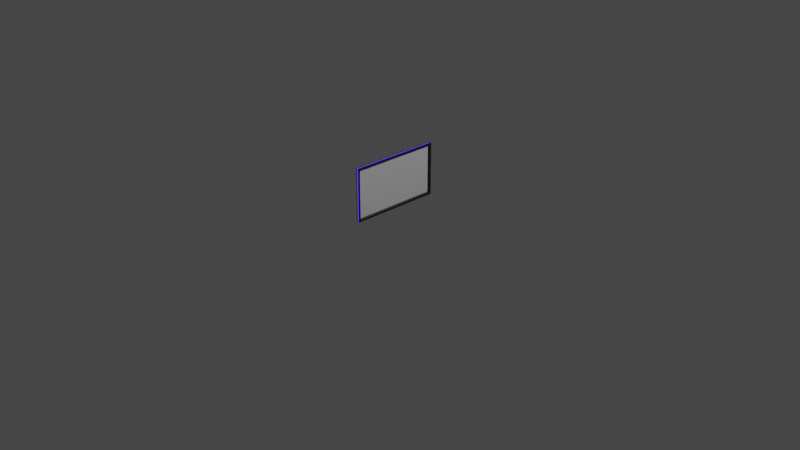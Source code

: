 # Source: Monitor.blend  (saved by Blender 2.91.10; exported with 4.5.12 LTS)
import bpy
from mathutils import Matrix  # noqa: F401  (used for matrix-valued properties, if any)

bpy.ops.wm.read_factory_settings(use_empty=True)
scene = bpy.context.scene
scene.name = 'Scene'

# ---- collections
col_collection = bpy.data.collections.new('Collection'); scene.collection.children.link(col_collection)

# ---- materials (node trees are filled in below, after node groups)
mat_monitior_color1 = bpy.data.materials.new('Monitior_Color1')
mat_monitior_color1.alpha_threshold = 0.0
mat_monitior_color1.use_transparent_shadow = False
mat_monitior_color1.line_color = (0.0, 0.0, 0.0, 1.0)
mat_monitor_color2 = bpy.data.materials.new('Monitor_Color2')
mat_monitor_color2.use_transparent_shadow = False
mat_monitor_light = bpy.data.materials.new('Monitor_light')
mat_monitor_light.use_transparent_shadow = False

# ---- material node trees
mat_monitior_color1.use_nodes = True; mat_monitior_color1.node_tree.nodes.clear()
_N = mat_monitior_color1.node_tree.nodes; _L = mat_monitior_color1.node_tree.links
n0 = _N.new('ShaderNodeOutputMaterial'); n0.name = 'Material Output'; n0.location = (300, 300)
n1 = _N.new('ShaderNodeBsdfPrincipled'); n1.name = 'Principled BSDF'; n1.location = (10, 300)
n1.distribution = 'GGX'
n1.subsurface_method = 'BURLEY'
n1.inputs[0].default_value = (0.4969, 0.4969, 0.4969, 1.0)
n1.inputs[2].default_value = 0.4
n1.inputs[3].default_value = 1.45
n1.inputs[27].default_value = (0.0, 0.0, 0.0, 1.0)
n1.inputs[28].default_value = 1.0
_L.new(n1.outputs[0], n0.inputs[0])
n0.is_active_output = True
mat_monitor_color2.use_nodes = True; mat_monitor_color2.node_tree.nodes.clear()
_N = mat_monitor_color2.node_tree.nodes; _L = mat_monitor_color2.node_tree.links
n0 = _N.new('ShaderNodeBsdfPrincipled'); n0.name = 'Principled BSDF'; n0.location = (10, 300)
n0.distribution = 'GGX'
n0.subsurface_method = 'BURLEY'
n0.inputs[0].default_value = (0.007194, 0.007194, 0.007194, 1.0)
n0.inputs[3].default_value = 1.45
n0.inputs[27].default_value = (0.0, 0.0, 0.0, 1.0)
n0.inputs[28].default_value = 1.0
n1 = _N.new('ShaderNodeOutputMaterial'); n1.name = 'Material Output'; n1.location = (300, 300)
_L.new(n0.outputs[0], n1.inputs[0])
n1.is_active_output = True
mat_monitor_light.use_nodes = True; mat_monitor_light.node_tree.nodes.clear()
_N = mat_monitor_light.node_tree.nodes; _L = mat_monitor_light.node_tree.links
n0 = _N.new('ShaderNodeOutputMaterial'); n0.name = 'Material Output'; n0.location = (300, 300)
n1 = _N.new('ShaderNodeEmission'); n1.name = 'Emission'; n1.location = (10, 300)
n1.inputs[0].default_value = (0.02583, 0.01201, 0.3438, 1.0)
n1.inputs[1].default_value = 6.0
_L.new(n1.outputs[0], n0.inputs[0])
n0.is_active_output = True

# ---- world
world_world = bpy.data.worlds.new('World'); scene.world = world_world
world_world.use_nodes = True; world_world.node_tree.nodes.clear()
_N = world_world.node_tree.nodes; _L = world_world.node_tree.links
n0 = _N.new('ShaderNodeOutputWorld'); n0.name = 'World Output'; n0.location = (300, 300)
n1 = _N.new('ShaderNodeBackground'); n1.name = 'Background'; n1.location = (10, 300)
n1.inputs[0].default_value = (0.05088, 0.05088, 0.05088, 1.0)
_L.new(n1.outputs[0], n0.inputs[0])
n0.is_active_output = True
world_world.color = (0.05088, 0.05088, 0.05088)
world_world.use_sun_shadow = False
world_world.sun_shadow_jitter_overblur = 0.0

# ---- cameras
cam_camera = bpy.data.cameras.new('Camera')
cam_camera.clip_end = 100.0
cam_camera.ortho_scale = 7.314

# ---- lights
light_light = bpy.data.lights.new('Light', 'POINT')
light_light.transmission_factor = 0.0
light_light.energy = 1000.0
light_light.shadow_soft_size = 0.1
light_light.shadow_maximum_resolution = 0.006
light_light.use_absolute_resolution = True

# ---- meshes
me_cube = bpy.data.meshes.new('Cube')
me_cube.from_pydata([(0.05944, 0.4953, 0.2882), (0.05944, 0.4953, -0.2882), (0.05944, -0.4953, 0.2882), (0.05944, -0.4953, -0.2882), (0.07823, 0.4953, 0.2882), (0.08358, 0.4953, -0.2882), (0.07823, -0.4953, 0.2882), (0.07823, -0.4953, -0.2882), (0.06704, 0.4652, 0.258), (0.06704, 0.4652, -0.258), (0.06704, -0.4652, 0.258), (0.06704, -0.4652, -0.258), (0.08358, 0.4737, 0.2666), (0.07499, 0.4652, 0.258), (0.07499, 0.4652, -0.258), (0.08358, 0.4737, -0.2666), (0.07499, -0.4652, 0.258), (0.08358, -0.4737, 0.2666), (0.08358, -0.4737, -0.2666), (0.07499, -0.4652, -0.258), (0.05409, 0.4953, -0.2882), (0.05409, -0.4953, -0.2882), (0.08358, 0.4953, 0.2882), (0.07823, 0.4953, -0.2882), (0.05409, -0.4953, 0.2882), (0.08358, -0.4953, 0.2882), (0.08358, -0.4953, -0.2882), (0.05409, 0.4953, 0.2882), (0.07808, 0.4874, -0.2836), (0.05959, 0.4874, -0.2836), (0.07808, -0.4874, 0.2836), (0.05959, -0.4874, 0.2836), (0.05959, -0.4874, -0.2836), (0.07808, -0.4874, -0.2836), (0.05959, 0.4874, 0.2836), (0.07808, 0.4874, 0.2836), (0.03986, 0.07766, -0.05776), (0.04149, 0.1003, -0.03871), (0.0576, 0.1037, -0.05777), (0.03986, -0.07766, -0.05776), (0.0576, -0.1037, -0.05777), (0.04149, -0.1003, -0.03871), (0.04149, -0.1003, 0.03871), (0.0576, -0.1037, 0.05777), (0.03986, -0.07766, 0.05776), (0.04149, 0.1003, 0.03871), (0.03986, 0.07766, 0.05776), (0.0576, 0.1037, 0.05777), (-0.07156, 0.02776, -0.0199), (-0.07141, 0.03424, -0.01364), (-0.04933, 0.0456, -0.006909), (-0.04769, 0.02497, -0.0271), (-0.07156, -0.02776, -0.0199), (-0.04769, -0.02497, -0.0271), (-0.04933, -0.0456, -0.006909), (-0.07141, -0.03424, -0.01364), (-0.07141, -0.03424, 0.01364), (-0.04933, -0.0456, 0.006909), (-0.04769, -0.02497, 0.0271), (-0.07156, -0.02776, 0.0199), (-0.07141, 0.03424, 0.01364), (-0.07156, 0.02776, 0.0199), (-0.04769, 0.02497, 0.0271), (-0.04933, 0.0456, 0.006909), (-0.1168, 0.01517, -0.01258), (-0.1229, 0.0137, -0.005374), (-0.1169, 0.02157, -0.006268), (-0.1168, -0.01517, -0.01258), (-0.1169, -0.02157, -0.006268), (-0.1229, -0.0137, -0.005374), (-0.1169, -0.02157, 0.006268), (-0.1168, -0.01517, 0.01257), (-0.1229, -0.0137, 0.005374), (-0.1169, 0.02157, 0.006268), (-0.1229, 0.0137, 0.005374), (-0.1168, 0.01517, 0.01258), (-0.1496, -0.0137, -0.005374), (-0.1496, 0.0137, -0.005374), (-0.1496, -0.0137, 0.005374), (-0.1496, 0.0137, 0.005374), (0.05174, -0.09929, -0.06192), (0.05174, 0.09929, -0.06192), (0.05228, -0.1068, 0.05563), (0.05228, -0.1068, -0.05563), (0.05228, 0.1068, -0.05563), (0.05228, 0.1068, 0.05563), (0.05174, 0.09929, 0.06192), (0.05174, -0.09929, 0.06192), (-0.05957, 0.03229, -0.02294), (-0.05957, -0.03229, -0.02294), (-0.06011, -0.03911, -0.01627), (-0.06011, -0.03911, 0.01627), (-0.06011, 0.03911, 0.01627), (-0.06011, 0.03911, -0.01627), (-0.05957, -0.03229, 0.02294), (-0.05957, 0.03229, 0.02294), (0.0356, -0.0701, -0.05214), (0.0356, 0.0701, -0.05214), (0.03707, -0.09051, 0.03495), (0.03707, -0.09051, -0.03495), (0.03707, 0.09051, -0.03495), (0.03707, 0.09051, 0.03495), (0.0356, 0.0701, 0.05214), (0.0356, -0.0701, 0.05214), (-0.04343, 0.02254, -0.02447), (-0.04343, -0.02254, -0.02447), (-0.04491, -0.04116, -0.006237), (-0.04491, -0.04116, 0.006237), (-0.04491, 0.04116, 0.006237), (-0.04491, 0.04116, -0.006237), (-0.04343, -0.02254, 0.02447), (-0.04343, 0.02254, 0.02447)], [], [(4, 23, 28, 35), (7, 6, 30, 33), (21, 24, 27, 20), (6, 4, 35, 30), (17, 12, 22, 25), (23, 7, 33, 28), (13, 16, 10, 8), (19, 14, 9, 11), (16, 19, 11, 10), (9, 8, 10, 11), (12, 15, 5, 22), (15, 18, 26, 5), (18, 17, 25, 26), (13, 14, 15, 12), (17, 18, 19, 16), (12, 17, 16, 13), (18, 15, 14, 19), (14, 13, 8, 9), (1, 3, 21, 20), (23, 4, 22, 5), (3, 2, 24, 21), (6, 7, 26, 25), (0, 1, 20, 27), (4, 6, 25, 22), (2, 0, 27, 24), (7, 23, 5, 26), (35, 34, 31, 30), (33, 30, 31, 32), (29, 28, 33, 32), (29, 34, 35, 28), (0, 2, 31, 34), (1, 0, 34, 29), (2, 3, 32, 31), (3, 1, 29, 32), (62, 58, 110, 111), (55, 56, 70, 68), (42, 57, 107, 98), (40, 38, 47, 43), (48, 52, 67, 64), (50, 63, 108, 109), (60, 49, 66, 73), (65, 69, 76, 77), (59, 61, 75, 71), (81, 84, 38), (80, 40, 83), (82, 43, 87), (85, 86, 47), (48, 49, 93, 88), (52, 89, 90, 55), (56, 91, 94, 59), (60, 61, 95, 92), (64, 65, 66), (67, 68, 69), (70, 71, 72), (73, 74, 75), (38, 40, 80, 81), (40, 43, 82, 83), (47, 38, 84, 85), (43, 47, 86, 87), (88, 89, 52, 48), (90, 91, 56, 55), (92, 93, 49, 60), (94, 95, 61, 59), (81, 88, 93, 84), (95, 86, 85, 92), (83, 90, 89, 80), (91, 82, 87, 94), (64, 67, 69, 65), (68, 70, 72, 69), (73, 66, 65, 74), (71, 75, 74, 72), (48, 64, 66, 49), (75, 61, 60, 73), (55, 68, 67, 52), (70, 56, 59, 71), (39, 53, 105, 96), (76, 78, 79, 77), (72, 74, 79, 78), (74, 65, 77, 79), (69, 72, 78, 76), (39, 36, 81, 80), (42, 41, 83, 82), (37, 45, 85, 84), (46, 44, 87, 86), (51, 53, 89, 88), (54, 57, 91, 90), (63, 50, 93, 92), (58, 62, 95, 94), (36, 51, 88, 81), (50, 37, 84, 93), (62, 46, 86, 95), (45, 63, 92, 85), (41, 54, 90, 83), (53, 39, 80, 89), (57, 42, 82, 91), (44, 58, 94, 87), (101, 100, 109, 108), (99, 98, 107, 106), (103, 102, 111, 110), (97, 96, 105, 104), (36, 39, 96, 97), (58, 44, 103, 110), (51, 36, 97, 104), (41, 42, 98, 99), (37, 50, 109, 100), (45, 37, 100, 101), (46, 62, 111, 102), (44, 46, 102, 103), (63, 45, 101, 108), (53, 51, 104, 105), (54, 41, 99, 106), (57, 54, 106, 107)])
me_cube.polygons.foreach_set('material_index', [1, 1, 0, 1, 1, 1, 1, 1, 1, 0, 1, 1, 1, 1, 1, 1, 1, 1, 1, 1, 1, 1, 1, 1, 1, 1, 2, 2, 2, 2, 1, 1, 1, 1, 0, 0, 0, 0, 0, 0, 0, 0, 0, 0, 0, 0, 0, 1, 1, 1, 1, 1, 1, 1, 1, 0, 0, 0, 0, 0, 0, 0, 0, 1, 1, 1, 1, 0, 0, 0, 0, 1, 1, 1, 1, 0, 0, 0, 0, 0, 0, 0, 0, 0, 0, 0, 0, 0, 0, 0, 0, 0, 0, 0, 0, 0, 2, 2, 2, 2, 0, 0, 0, 0, 0, 0, 0, 0, 0, 0, 0, 0])
_uv = me_cube.uv_layers.new(name='UVMap')
_uv.uv.foreach_set('vector', [0.6704, 0.5, 0.3296, 0.5, 0.3296, 0.5, 0.6704, 0.5, 0.3296, 0.75, 0.6704, 0.75, 0.6704, 0.75, 0.3296, 0.75, 0.375, 0.0, 0.625, 0.0, 0.625, 0.25, 0.375, 0.25, 0.6704, 0.75, 0.6704, 0.5, 0.6704, 0.5, 0.6704, 0.75, 0.6156, 0.7446, 0.6156, 0.5054, 0.625, 0.5, 0.625, 0.75, 0.3296, 0.5, 0.3296, 0.75, 0.3296, 0.75, 0.3296, 0.5, 0.6119, 0.5076, 0.6119, 0.7424, 0.6119, 0.7424, 0.6119, 0.5076, 0.3881, 0.7424, 0.3881, 0.5076, 0.3881, 0.5076, 0.3881, 0.7424, 0.6119, 0.7424, 0.3881, 0.7424, 0.3881, 0.7424, 0.6119, 0.7424, 0.3881, 0.5076, 0.6119, 0.5076, 0.6119, 0.7424, 0.3881, 0.7424, 0.6156, 0.5054, 0.3844, 0.5054, 0.375, 0.5, 0.625, 0.5, 0.3844, 0.5054, 0.3844, 0.7446, 0.375, 0.75, 0.375, 0.5, 0.3844, 0.7446, 0.6156, 0.7446, 0.625, 0.75, 0.375, 0.75, 0.6119, 0.5076, 0.3881, 0.5076, 0.3844, 0.5054, 0.6156, 0.5054, 0.6156, 0.7446, 0.3844, 0.7446, 0.3881, 0.7424, 0.6119, 0.7424, 0.6156, 0.5054, 0.6156, 0.7446, 0.6119, 0.7424, 0.6119, 0.5076, 0.3844, 0.7446, 0.3844, 0.5054, 0.3881, 0.5076, 0.3881, 0.7424, 0.3881, 0.5076, 0.6119, 0.5076, 0.6119, 0.5076, 0.3881, 0.5076, 0.1704, 0.5, 0.1704, 0.75, 0.125, 0.75, 0.125, 0.5, 0.3296, 0.5, 0.6704, 0.5, 0.625, 0.5, 0.375, 0.5, 0.375, 0.9546, 0.625, 0.9546, 0.625, 1.0, 0.375, 1.0, 0.6704, 0.75, 0.3296, 0.75, 0.375, 0.75, 0.625, 0.75, 0.625, 0.2954, 0.375, 0.2954, 0.375, 0.25, 0.625, 0.25, 0.6704, 0.5, 0.6704, 0.75, 0.625, 0.75, 0.625, 0.5, 0.8296, 0.75, 0.8296, 0.5, 0.875, 0.5, 0.875, 0.75, 0.3296, 0.75, 0.3296, 0.5, 0.375, 0.5, 0.375, 0.75, 0.6704, 0.5, 0.8296, 0.5, 0.8296, 0.75, 0.6704, 0.75, 0.3296, 0.75, 0.6704, 0.75, 0.625, 0.9546, 0.375, 0.9546, 0.1704, 0.5, 0.3296, 0.5, 0.3296, 0.75, 0.1704, 0.75, 0.375, 0.2954, 0.625, 0.2954, 0.6704, 0.5, 0.3296, 0.5, 0.8296, 0.5, 0.8296, 0.75, 0.8296, 0.75, 0.8296, 0.5, 0.375, 0.2954, 0.625, 0.2954, 0.625, 0.2954, 0.375, 0.2954, 0.625, 0.9546, 0.375, 0.9546, 0.375, 0.9546, 0.625, 0.9546, 0.1704, 0.75, 0.1704, 0.5, 0.1704, 0.5, 0.1704, 0.75, 0.625, 0.1992, 0.625, 0.0508, 0.625, 0.0508, 0.625, 0.1992, 0.4156, 0.0, 0.5844, 0.0, 0.5643, 0.0, 0.4357, 0.0, 0.5804, 0.0, 0.5351, 0.0, 0.5351, 0.0, 0.5804, 0.0, 0.3871, 0.007058, 0.3871, 0.2429, 0.6129, 0.2429, 0.6129, 0.007058, 0.375, 0.2255, 0.375, 0.02452, 0.375, 0.03459, 0.375, 0.2154, 0.4649, 0.25, 0.5351, 0.25, 0.5351, 0.25, 0.4649, 0.25, 0.5844, 0.25, 0.4156, 0.25, 0.4357, 0.25, 0.5643, 0.25, 0.442, 0.211, 0.442, 0.03898, 0.442, 0.03898, 0.442, 0.211, 0.625, 0.02452, 0.625, 0.2255, 0.625, 0.2154, 0.625, 0.03459, 0.375, 0.241, 0.389, 0.25, 0.3871, 0.2429, 0.375, 0.009004, 0.3871, 0.007058, 0.389, 0.0, 0.611, 0.0, 0.6129, 0.007058, 0.625, 0.009004, 0.611, 0.25, 0.625, 0.241, 0.6129, 0.2429, 0.375, 0.2255, 0.4156, 0.25, 0.4069, 0.25, 0.375, 0.2321, 0.375, 0.02452, 0.375, 0.01789, 0.4069, 0.0, 0.4156, 0.0, 0.5844, 0.0, 0.5931, 0.0, 0.625, 0.01789, 0.625, 0.02452, 0.5844, 0.25, 0.625, 0.2255, 0.625, 0.2321, 0.5931, 0.25, 0.375, 0.2154, 0.442, 0.211, 0.4357, 0.25, 0.375, 0.03459, 0.4357, 0.0, 0.442, 0.03898, 0.5643, 0.0, 0.625, 0.03459, 0.558, 0.03898, 0.5643, 0.25, 0.558, 0.211, 0.625, 0.2154, 0.3871, 0.2429, 0.3871, 0.007058, 0.375, 0.009004, 0.375, 0.241, 0.3871, 0.007058, 0.6129, 0.007058, 0.611, 0.0, 0.389, 0.0, 0.6129, 0.2429, 0.3871, 0.2429, 0.389, 0.25, 0.611, 0.25, 0.6129, 0.007058, 0.6129, 0.2429, 0.625, 0.241, 0.625, 0.009004, 0.375, 0.2321, 0.375, 0.01789, 0.375, 0.02452, 0.375, 0.2255, 0.4069, 0.0, 0.5931, 0.0, 0.5844, 0.0, 0.4156, 0.0, 0.5931, 0.25, 0.4069, 0.25, 0.4156, 0.25, 0.5844, 0.25, 0.625, 0.01789, 0.625, 0.2321, 0.625, 0.2255, 0.625, 0.02452, 0.375, 0.241, 0.375, 0.2321, 0.4069, 0.25, 0.389, 0.25, 0.625, 0.2321, 0.625, 0.241, 0.611, 0.25, 0.5931, 0.25, 0.389, 0.0, 0.4069, 0.0, 0.375, 0.01789, 0.375, 0.009004, 0.5931, 0.0, 0.611, 0.0, 0.625, 0.009004, 0.625, 0.01789, 0.375, 0.2154, 0.375, 0.03459, 0.442, 0.03898, 0.442, 0.211, 0.4357, 0.0, 0.5643, 0.0, 0.558, 0.03898, 0.442, 0.03898, 0.5643, 0.25, 0.4357, 0.25, 0.442, 0.211, 0.558, 0.211, 0.625, 0.03459, 0.625, 0.2154, 0.558, 0.211, 0.558, 0.03898, 0.375, 0.2255, 0.375, 0.2154, 0.4357, 0.25, 0.4156, 0.25, 0.625, 0.2154, 0.625, 0.2255, 0.5844, 0.25, 0.5643, 0.25, 0.4156, 0.0, 0.4357, 0.0, 0.375, 0.03459, 0.375, 0.02452, 0.5643, 0.0, 0.5844, 0.0, 0.625, 0.02452, 0.625, 0.03459, 0.375, 0.0288, 0.375, 0.0508, 0.375, 0.0508, 0.375, 0.0288, 0.442, 0.03898, 0.558, 0.03898, 0.558, 0.211, 0.442, 0.211, 0.558, 0.03898, 0.558, 0.211, 0.558, 0.211, 0.558, 0.03898, 0.558, 0.211, 0.442, 0.211, 0.442, 0.211, 0.558, 0.211, 0.442, 0.03898, 0.558, 0.03898, 0.558, 0.03898, 0.442, 0.03898, 0.375, 0.0288, 0.375, 0.2212, 0.375, 0.241, 0.375, 0.009004, 0.5804, 0.0, 0.4196, 0.0, 0.389, 0.0, 0.611, 0.0, 0.4196, 0.25, 0.5804, 0.25, 0.611, 0.25, 0.389, 0.25, 0.625, 0.2212, 0.625, 0.0288, 0.625, 0.009004, 0.625, 0.241, 0.375, 0.1992, 0.375, 0.0508, 0.375, 0.01789, 0.375, 0.2321, 0.4649, 0.0, 0.5351, 0.0, 0.5931, 0.0, 0.4069, 0.0, 0.5351, 0.25, 0.4649, 0.25, 0.4069, 0.25, 0.5931, 0.25, 0.625, 0.0508, 0.625, 0.1992, 0.625, 0.2321, 0.625, 0.01789, 0.375, 0.2212, 0.375, 0.1992, 0.375, 0.2321, 0.375, 0.241, 0.4649, 0.25, 0.4196, 0.25, 0.389, 0.25, 0.4069, 0.25, 0.625, 0.1992, 0.625, 0.2212, 0.625, 0.241, 0.625, 0.2321, 0.5804, 0.25, 0.5351, 0.25, 0.5931, 0.25, 0.611, 0.25, 0.4196, 0.0, 0.4649, 0.0, 0.4069, 0.0, 0.389, 0.0, 0.375, 0.0508, 0.375, 0.0288, 0.375, 0.009004, 0.375, 0.01789, 0.5351, 0.0, 0.5804, 0.0, 0.611, 0.0, 0.5931, 0.0, 0.625, 0.0288, 0.625, 0.0508, 0.625, 0.01789, 0.625, 0.009004, 0.5804, 0.25, 0.4196, 0.25, 0.4649, 0.25, 0.5351, 0.25, 0.4196, 0.0, 0.5804, 0.0, 0.5351, 0.0, 0.4649, 0.0, 0.625, 0.0288, 0.625, 0.2212, 0.625, 0.1992, 0.625, 0.0508, 0.375, 0.2212, 0.375, 0.0288, 0.375, 0.0508, 0.375, 0.1992, 0.375, 0.2212, 0.375, 0.0288, 0.375, 0.0288, 0.375, 0.2212, 0.625, 0.0508, 0.625, 0.0288, 0.625, 0.0288, 0.625, 0.0508, 0.375, 0.1992, 0.375, 0.2212, 0.375, 0.2212, 0.375, 0.1992, 0.4196, 0.0, 0.5804, 0.0, 0.5804, 0.0, 0.4196, 0.0, 0.4196, 0.25, 0.4649, 0.25, 0.4649, 0.25, 0.4196, 0.25, 0.5804, 0.25, 0.4196, 0.25, 0.4196, 0.25, 0.5804, 0.25, 0.625, 0.2212, 0.625, 0.1992, 0.625, 0.1992, 0.625, 0.2212, 0.625, 0.0288, 0.625, 0.2212, 0.625, 0.2212, 0.625, 0.0288, 0.5351, 0.25, 0.5804, 0.25, 0.5804, 0.25, 0.5351, 0.25, 0.375, 0.0508, 0.375, 0.1992, 0.375, 0.1992, 0.375, 0.0508, 0.4649, 0.0, 0.4196, 0.0, 0.4196, 0.0, 0.4649, 0.0, 0.5351, 0.0, 0.4649, 0.0, 0.4649, 0.0, 0.5351, 0.0])
me_cube.materials.append(mat_monitior_color1)
me_cube.materials.append(mat_monitor_color2)
me_cube.materials.append(mat_monitor_light)
me_cube.use_remesh_preserve_volume = False
me_cube.use_remesh_preserve_attributes = False
me_cube.use_mirror_vertex_groups = False
me_cube.update()

# ---- objects
ob_monitor = bpy.data.objects.new('Monitor', me_cube)
ob_light = bpy.data.objects.new('Light', light_light)
ob_camera = bpy.data.objects.new('Camera', cam_camera)

# ---- transforms, parenting, visibility, modifiers, constraints
ob_monitor.location = (-0.1344, -4.989e-11, 0.3918)
ob_monitor.lock_rotations_4d = False
ob_monitor.empty_display_type = 'ARROWS'
ob_monitor.lineart.crease_threshold = 0.0
ob_light.location = (4.076, 1.005, 5.904)
ob_light.rotation_euler = (0.6503, 0.05522, 1.866)
ob_light.lock_rotations_4d = False
ob_light.empty_display_type = 'ARROWS'
ob_light.color = (0.0, 0.0, 0.0, 0.0)
ob_light.lineart.crease_threshold = 0.0
ob_camera.location = (7.359, -6.926, 4.958)
ob_camera.rotation_euler = (1.109, 0.0, 0.8149)
ob_camera.lock_rotations_4d = False
ob_camera.empty_display_type = 'ARROWS'
ob_camera.color = (0.0, 0.0, 0.0, 0.0)
ob_camera.display_type = 'WIRE'
ob_camera.lineart.crease_threshold = 0.0

# ---- collection membership
col_collection.objects.link(ob_monitor)
col_collection.objects.link(ob_light)
col_collection.objects.link(ob_camera)

# ---- scene / render settings (as saved in the file)
scene.camera = ob_camera
scene.frame_start = 1; scene.frame_end = 250; scene.frame_set(1)
scene.render.engine = 'BLENDER_EEVEE_NEXT'
scene.cycles.use_denoising = False
scene.cycles.samples = 128
scene.cycles.sampling_pattern = 'TABULATED_SOBOL'
scene.cycles.use_adaptive_sampling = False
scene.cycles.use_light_tree = False
scene.view_settings.view_transform = 'Filmic'
bpy.context.view_layer.update()
